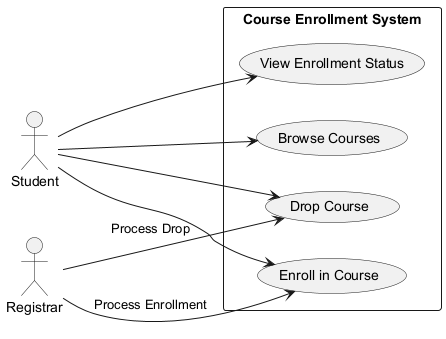

The diagram above was rendered by PlantUML. Its source (embedded in the PNG):
@startuml
left to right direction

actor Student
actor Registrar

rectangle "Course Enrollment System" {
    usecase "Browse Courses" as UC1
    usecase "Enroll in Course" as UC2
    usecase "Drop Course" as UC3
    usecase "View Enrollment Status" as UC4
}

Student --> UC1
Student --> UC2
Student --> UC3
Student --> UC4

Registrar --> UC2 : "Process Enrollment"
Registrar --> UC3 : "Process Drop"
@enduml